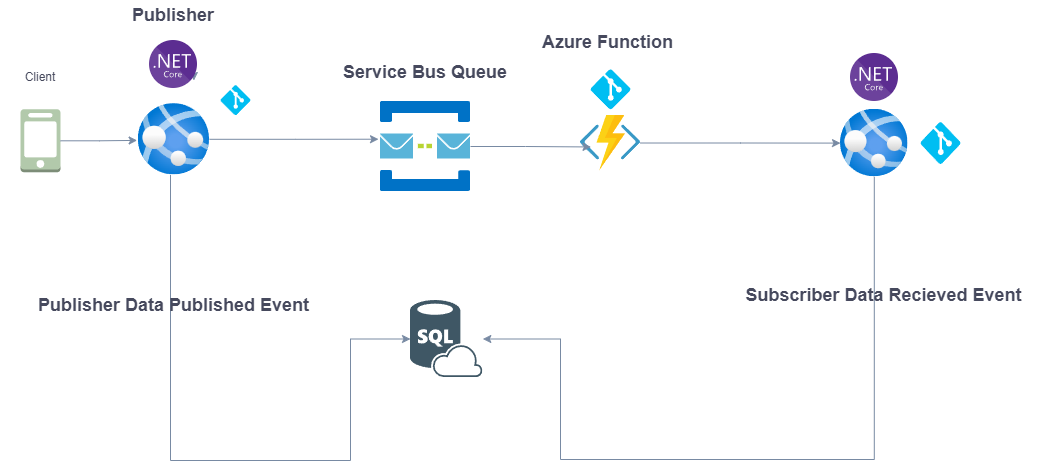

The diagram above was exported from draw.io. Its source (the exported page's mxGraphModel, read from the mxfile embedded in the PNG):
<mxGraphModel dx="1434" dy="738" grid="1" gridSize="10" guides="1" tooltips="1" connect="1" arrows="1" fold="1" page="1" pageScale="1" pageWidth="1169" pageHeight="827" math="0" shadow="0">
  <root>
    <mxCell id="0" />
    <mxCell id="1" parent="0" />
    <mxCell id="-U3qEiNw3cZi83XSj4XV-1" value="" style="shape=image;verticalLabelPosition=bottom;labelBackgroundColor=none;verticalAlign=top;aspect=fixed;imageAspect=0;image=data:image/svg+xml,(base64 omitted: 7440 chars);fillColor=#B2C9AB;strokeColor=#788AA3;fontColor=#46495D;" vertex="1" parent="1">
      <mxGeometry x="470" y="470" width="72.33" height="77" as="geometry" />
    </mxCell>
    <mxCell id="-U3qEiNw3cZi83XSj4XV-20" style="edgeStyle=orthogonalEdgeStyle;rounded=0;orthogonalLoop=1;jettySize=auto;html=1;exitX=1;exitY=0.5;exitDx=0;exitDy=0;labelBackgroundColor=none;strokeColor=#788AA3;fontColor=default;" edge="1" parent="1" source="-U3qEiNw3cZi83XSj4XV-2" target="-U3qEiNw3cZi83XSj4XV-19">
      <mxGeometry relative="1" as="geometry" />
    </mxCell>
    <mxCell id="-U3qEiNw3cZi83XSj4XV-2" value="" style="shape=image;verticalLabelPosition=bottom;labelBackgroundColor=none;verticalAlign=top;aspect=fixed;imageAspect=0;image=data:image/svg+xml,(base64 omitted: 4032 chars);fillColor=#B2C9AB;strokeColor=#788AA3;fontColor=#46495D;" vertex="1" parent="1">
      <mxGeometry x="640" y="284.61" width="60" height="55.79" as="geometry" />
    </mxCell>
    <mxCell id="-U3qEiNw3cZi83XSj4XV-5" style="edgeStyle=orthogonalEdgeStyle;rounded=0;orthogonalLoop=1;jettySize=auto;html=1;exitX=1;exitY=0.5;exitDx=0;exitDy=0;entryX=1;entryY=0.75;entryDx=0;entryDy=0;labelBackgroundColor=none;strokeColor=#788AA3;fontColor=default;" edge="1" parent="1">
      <mxGeometry relative="1" as="geometry">
        <mxPoint x="253.4000000000001" y="240" as="sourcePoint" />
        <mxPoint x="253.4000000000001" y="250" as="targetPoint" />
      </mxGeometry>
    </mxCell>
    <mxCell id="-U3qEiNw3cZi83XSj4XV-6" value="" style="shape=image;verticalLabelPosition=bottom;labelBackgroundColor=none;verticalAlign=top;aspect=fixed;imageAspect=0;image=data:image/svg+xml,(base64 omitted: 4216 chars);fillColor=#B2C9AB;strokeColor=#788AA3;fontColor=#46495D;" vertex="1" parent="1">
      <mxGeometry x="440" y="271" width="90" height="90" as="geometry" />
    </mxCell>
    <mxCell id="-U3qEiNw3cZi83XSj4XV-10" value="" style="outlineConnect=0;dashed=0;verticalLabelPosition=bottom;verticalAlign=top;align=center;html=1;shape=mxgraph.aws3.mobile_client;fillColor=#B2C9AB;labelBackgroundColor=none;strokeColor=#788AA3;fontColor=#46495D;" vertex="1" parent="1">
      <mxGeometry x="80" y="278.75" width="40" height="63" as="geometry" />
    </mxCell>
    <mxCell id="-U3qEiNw3cZi83XSj4XV-12" style="edgeStyle=orthogonalEdgeStyle;rounded=0;orthogonalLoop=1;jettySize=auto;html=1;entryX=0.175;entryY=0.571;entryDx=0;entryDy=0;entryPerimeter=0;labelBackgroundColor=none;strokeColor=#788AA3;fontColor=default;" edge="1" parent="1" source="-U3qEiNw3cZi83XSj4XV-6" target="-U3qEiNw3cZi83XSj4XV-2">
      <mxGeometry relative="1" as="geometry" />
    </mxCell>
    <mxCell id="-U3qEiNw3cZi83XSj4XV-16" style="edgeStyle=orthogonalEdgeStyle;rounded=0;orthogonalLoop=1;jettySize=auto;html=1;entryX=0;entryY=0.5;entryDx=0;entryDy=0;labelBackgroundColor=none;strokeColor=#788AA3;fontColor=default;" edge="1" parent="1" source="-U3qEiNw3cZi83XSj4XV-14" target="-U3qEiNw3cZi83XSj4XV-1">
      <mxGeometry relative="1" as="geometry">
        <Array as="points">
          <mxPoint x="230" y="630" />
          <mxPoint x="410" y="630" />
          <mxPoint x="410" y="509" />
        </Array>
      </mxGeometry>
    </mxCell>
    <mxCell id="-U3qEiNw3cZi83XSj4XV-14" value="" style="image;aspect=fixed;html=1;points=[];align=center;fontSize=12;image=img/lib/azure2/app_services/App_Services.svg;labelBackgroundColor=none;fillColor=#B2C9AB;strokeColor=#788AA3;fontColor=#46495D;" vertex="1" parent="1">
      <mxGeometry x="197.78" y="273.13" width="71.25" height="71.25" as="geometry" />
    </mxCell>
    <mxCell id="-U3qEiNw3cZi83XSj4XV-15" style="edgeStyle=orthogonalEdgeStyle;rounded=0;orthogonalLoop=1;jettySize=auto;html=1;entryX=-0.016;entryY=0.516;entryDx=0;entryDy=0;entryPerimeter=0;labelBackgroundColor=none;strokeColor=#788AA3;fontColor=default;" edge="1" parent="1" source="-U3qEiNw3cZi83XSj4XV-10" target="-U3qEiNw3cZi83XSj4XV-14">
      <mxGeometry relative="1" as="geometry" />
    </mxCell>
    <mxCell id="-U3qEiNw3cZi83XSj4XV-17" style="edgeStyle=orthogonalEdgeStyle;rounded=0;orthogonalLoop=1;jettySize=auto;html=1;entryX=-0.022;entryY=0.419;entryDx=0;entryDy=0;entryPerimeter=0;labelBackgroundColor=none;strokeColor=#788AA3;fontColor=default;" edge="1" parent="1" source="-U3qEiNw3cZi83XSj4XV-14" target="-U3qEiNw3cZi83XSj4XV-6">
      <mxGeometry relative="1" as="geometry" />
    </mxCell>
    <mxCell id="-U3qEiNw3cZi83XSj4XV-21" style="edgeStyle=orthogonalEdgeStyle;rounded=0;orthogonalLoop=1;jettySize=auto;html=1;entryX=1;entryY=0.5;entryDx=0;entryDy=0;labelBackgroundColor=none;strokeColor=#788AA3;fontColor=default;" edge="1" parent="1" source="-U3qEiNw3cZi83XSj4XV-19" target="-U3qEiNw3cZi83XSj4XV-1">
      <mxGeometry relative="1" as="geometry">
        <Array as="points">
          <mxPoint x="934" y="629" />
          <mxPoint x="620" y="629" />
          <mxPoint x="620" y="509" />
        </Array>
      </mxGeometry>
    </mxCell>
    <mxCell id="-U3qEiNw3cZi83XSj4XV-19" value="" style="image;aspect=fixed;html=1;points=[];align=center;fontSize=12;image=img/lib/azure2/app_services/App_Services.svg;labelBackgroundColor=none;fillColor=#B2C9AB;strokeColor=#788AA3;fontColor=#46495D;" vertex="1" parent="1">
      <mxGeometry x="900" y="278.75" width="67.5" height="67.5" as="geometry" />
    </mxCell>
    <mxCell id="-U3qEiNw3cZi83XSj4XV-22" value="" style="shape=image;verticalLabelPosition=bottom;labelBackgroundColor=none;verticalAlign=top;aspect=fixed;imageAspect=0;image=data:image/svg+xml,(base64 omitted: 5908 chars);fillColor=#B2C9AB;strokeColor=#788AA3;fontColor=#46495D;" vertex="1" parent="1">
      <mxGeometry x="910" y="223" width="48" height="48" as="geometry" />
    </mxCell>
    <mxCell id="-U3qEiNw3cZi83XSj4XV-25" value="" style="shape=image;verticalLabelPosition=bottom;labelBackgroundColor=none;verticalAlign=top;aspect=fixed;imageAspect=0;image=data:image/svg+xml,(base64 omitted: 5908 chars);fillColor=#B2C9AB;strokeColor=#788AA3;fontColor=#46495D;" vertex="1" parent="1">
      <mxGeometry x="209" y="210" width="48" height="48" as="geometry" />
    </mxCell>
    <mxCell id="-U3qEiNw3cZi83XSj4XV-26" value="" style="verticalLabelPosition=bottom;html=1;verticalAlign=top;align=center;strokeColor=none;fillColor=#00BEF2;shape=mxgraph.azure.git_repository;fontColor=#46495D;" vertex="1" parent="1">
      <mxGeometry x="280" y="254.61" width="30" height="30" as="geometry" />
    </mxCell>
    <mxCell id="-U3qEiNw3cZi83XSj4XV-27" value="" style="verticalLabelPosition=bottom;html=1;verticalAlign=top;align=center;strokeColor=none;fillColor=#00BEF2;shape=mxgraph.azure.git_repository;fontColor=#46495D;" vertex="1" parent="1">
      <mxGeometry x="980" y="291.5" width="40" height="42" as="geometry" />
    </mxCell>
    <mxCell id="-U3qEiNw3cZi83XSj4XV-28" value="" style="verticalLabelPosition=bottom;html=1;verticalAlign=top;align=center;strokeColor=none;fillColor=#00BEF2;shape=mxgraph.azure.git_repository;fontColor=#46495D;" vertex="1" parent="1">
      <mxGeometry x="650" y="238.75" width="40" height="40" as="geometry" />
    </mxCell>
    <mxCell id="-U3qEiNw3cZi83XSj4XV-33" value="Client" style="text;strokeColor=none;align=center;fillColor=none;html=1;verticalAlign=middle;whiteSpace=wrap;rounded=0;fontColor=#46495D;" vertex="1" parent="1">
      <mxGeometry x="70" y="232" width="60" height="30" as="geometry" />
    </mxCell>
    <mxCell id="-U3qEiNw3cZi83XSj4XV-34" value="&lt;b&gt;&lt;font style=&quot;font-size: 18px;&quot;&gt;Publisher&lt;/font&gt;&lt;/b&gt;" style="text;strokeColor=none;align=center;fillColor=none;html=1;verticalAlign=middle;whiteSpace=wrap;rounded=0;fontColor=#46495D;" vertex="1" parent="1">
      <mxGeometry x="203.41" y="170" width="60" height="30" as="geometry" />
    </mxCell>
    <mxCell id="-U3qEiNw3cZi83XSj4XV-36" value="&lt;b&gt;&lt;font style=&quot;font-size: 18px;&quot;&gt;Service Bus Queue&lt;/font&gt;&lt;/b&gt;" style="text;strokeColor=none;align=center;fillColor=none;html=1;verticalAlign=middle;whiteSpace=wrap;rounded=0;fontColor=#46495D;" vertex="1" parent="1">
      <mxGeometry x="370" y="227" width="230" height="30" as="geometry" />
    </mxCell>
    <mxCell id="-U3qEiNw3cZi83XSj4XV-37" value="&lt;b&gt;&lt;font style=&quot;font-size: 18px;&quot;&gt;Azure Function&amp;nbsp;&lt;/font&gt;&lt;/b&gt;" style="text;strokeColor=none;align=center;fillColor=none;html=1;verticalAlign=middle;whiteSpace=wrap;rounded=0;fontColor=#46495D;" vertex="1" parent="1">
      <mxGeometry x="555" y="197" width="230" height="30" as="geometry" />
    </mxCell>
    <mxCell id="-U3qEiNw3cZi83XSj4XV-38" value="&lt;b&gt;&lt;font style=&quot;font-size: 18px;&quot;&gt;Subscriber Data Recieved Event&amp;nbsp;&lt;/font&gt;&lt;/b&gt;" style="text;strokeColor=none;align=center;fillColor=none;html=1;verticalAlign=middle;whiteSpace=wrap;rounded=0;fontColor=#46495D;" vertex="1" parent="1">
      <mxGeometry x="770" y="450" width="352" height="30" as="geometry" />
    </mxCell>
    <mxCell id="-U3qEiNw3cZi83XSj4XV-39" value="&lt;span style=&quot;font-size: 18px;&quot;&gt;&lt;b&gt;Publisher Data Published Event&amp;nbsp;&lt;/b&gt;&lt;/span&gt;" style="text;strokeColor=none;align=center;fillColor=none;html=1;verticalAlign=middle;whiteSpace=wrap;rounded=0;fontColor=#46495D;" vertex="1" parent="1">
      <mxGeometry x="60" y="460" width="352" height="30" as="geometry" />
    </mxCell>
  </root>
</mxGraphModel>